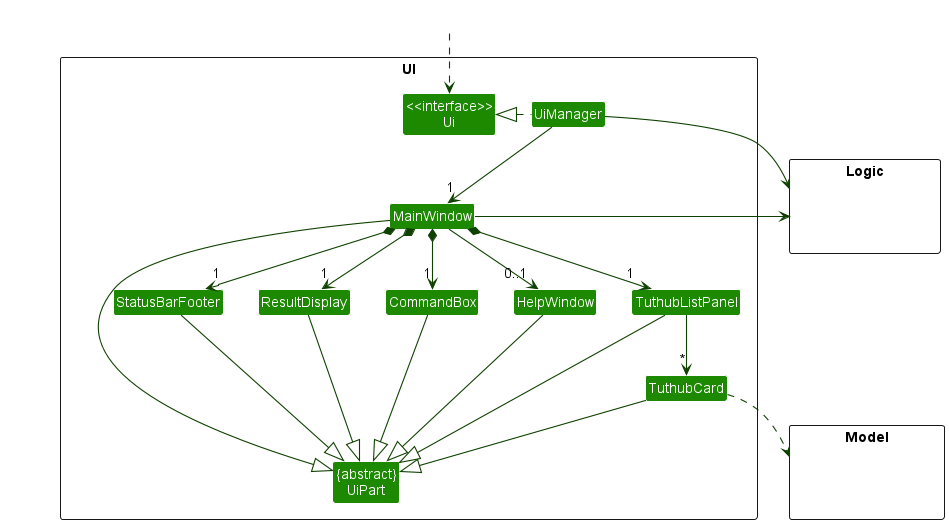

The diagram above was rendered by PlantUML. Its source (embedded in the PNG):
@startuml
!include style.puml
skinparam arrowThickness 1.1
skinparam arrowColor UI_COLOR_T4
skinparam classBackgroundColor UI_COLOR

package UI <<Rectangle>>{
Class "<<interface>>\nUi" as Ui
Class "{abstract}\nUiPart" as UiPart
Class UiManager
Class MainWindow
Class HelpWindow
Class ResultDisplay
Class TuthubListPanel
Class TuthubCard
Class StatusBarFooter
Class CommandBox
}

package Model <<Rectangle>> {
Class HiddenModel #FFFFFF
}

package Logic <<Rectangle>> {
Class HiddenLogic #FFFFFF
}

Class HiddenOutside #FFFFFF
HiddenOutside ..> Ui

UiManager .left.|> Ui
UiManager -down-> "1" MainWindow
MainWindow *-down->  "1" CommandBox
MainWindow *-down-> "1" ResultDisplay
MainWindow *-down-> "1" TuthubListPanel
MainWindow *-down-> "1" StatusBarFooter
MainWindow --> "0..1" HelpWindow

TuthubListPanel -down-> "*" TuthubCard

MainWindow -left-|> UiPart

ResultDisplay --|> UiPart
CommandBox --|> UiPart
TuthubListPanel --|> UiPart
TuthubCard --|> UiPart
StatusBarFooter --|> UiPart
HelpWindow --|> UiPart

TuthubCard ..> Model
UiManager -right-> Logic
MainWindow -left-> Logic

TuthubListPanel -[hidden]left- HelpWindow
HelpWindow -[hidden]left- CommandBox
CommandBox -[hidden]left- ResultDisplay
ResultDisplay -[hidden]left- StatusBarFooter

MainWindow -[hidden]-|> UiPart
@enduml